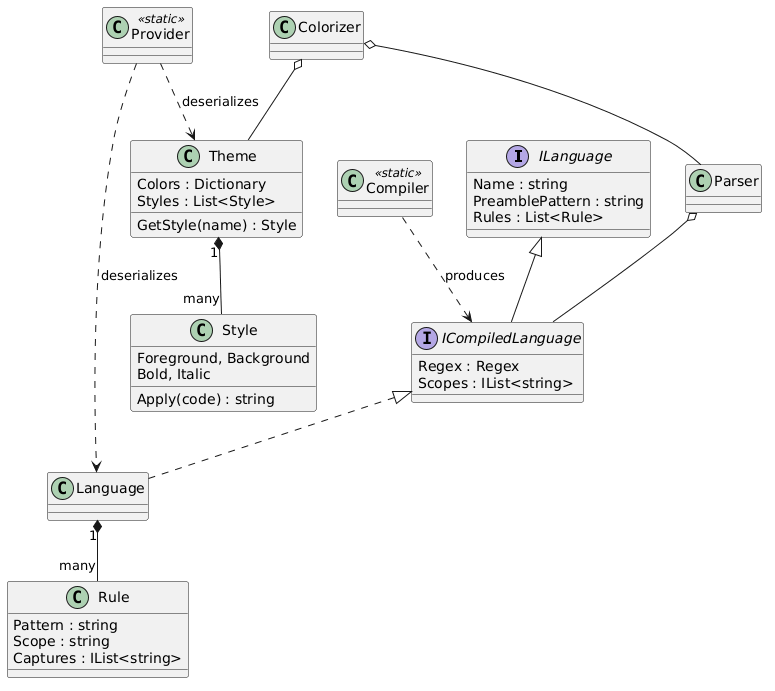

The diagram above was rendered by PlantUML. Its source (embedded in the PNG):
@startuml
skinparam shadowing false
skinparam classAttributeIconSize 0
interface ILanguage {
Name : string
PreamblePattern : string
Rules : List<Rule>
}
interface ICompiledLanguage {
Regex : Regex
Scopes : IList<string>
}
class Language
class Rule {
Pattern : string
Scope : string
Captures : IList<string>
}
class Theme {
Colors : Dictionary
Styles : List<Style>
GetStyle(name) : Style
}
class Style {
Foreground, Background
Bold, Italic
Apply(code) : string
}
class Provider <<static>>
class Compiler <<static>>
class Parser
class Colorizer
ILanguage <|-- ICompiledLanguage
ICompiledLanguage <|.. Language
Language "1" *-- "many" Rule
Theme "1" *-- "many" Style
Provider ..> Language : deserializes
Provider ..> Theme : deserializes
Compiler ..> ICompiledLanguage : produces
Parser o-- ICompiledLanguage
Colorizer o-- Parser
Colorizer o-- Theme
@enduml